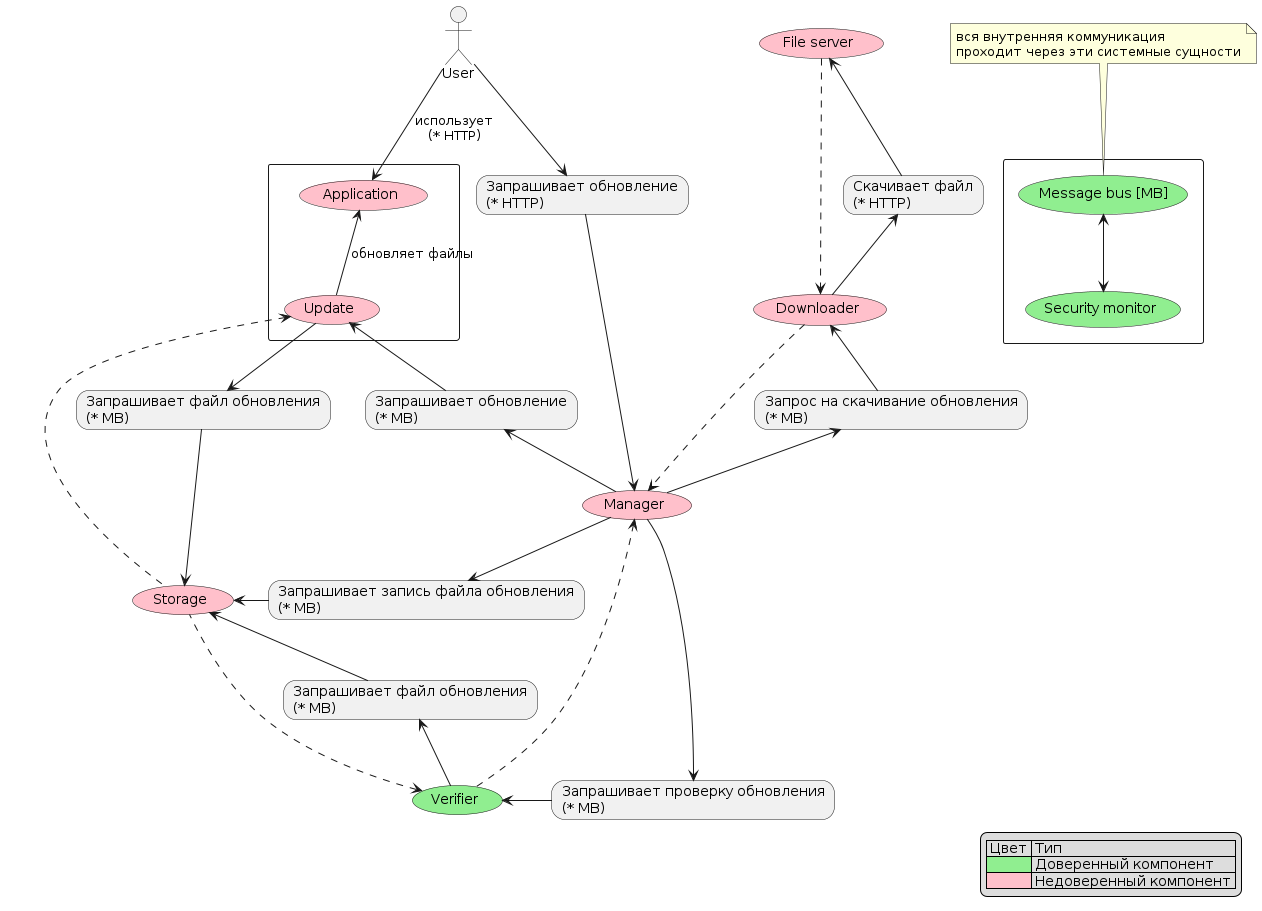

The diagram above was rendered by PlantUML. Its source (embedded in the PNG):
@startuml dfd-tcb

skinparam card {
    RoundCorner 25    
}

legend right
    | Цвет | Тип |
    |<#lightgreen> | Доверенный компонент |
    |<#pink>| Недоверенный компонент |
endlegend

rectangle {
    (Update) #pink
    (Application) #pink
}

rectangle {
    (Message bus [MB]) as kafka #lightgreen
    (Security monitor) as monitor #lightgreen
    monitor <-up-> kafka
}
note "вся внутренняя коммуникация\nпроходит через эти системные сущности" as n1
n1 -[hidden]d-> kafka 


:User: --> Application: использует\n(* HTTP)
Application <-down- Update: обновляет файлы

(Manager) #pink
(File server) as server #pink 
(Downloader) as downloader #pink 
(Verifier) #lightgreen
(Storage) #pink

card "Запрашивает обновление\n(* HTTP)" as userUpdateRequest
card "Запрос на скачивание обновления\n(* MB)" as downloadRequest
card "Запрашивает проверку обновления\n(* MB)" as verificationRequest
card "Запрашивает запись файла обновления\n(* MB)" as managerWriteRequest
card "Запрашивает файл обновления\n(* MB)" as verificationReadRequest
card "Запрашивает файл обновления\n(* MB)" as updateReadRequest
card "Запрашивает обновление\n(* MB)" as managerUpdateRequest
card "Скачивает файл\n(* HTTP)" as serverDownloadRequest




User --> userUpdateRequest 
Manager <-up- userUpdateRequest
Manager -up-> downloadRequest 
downloadRequest -up-> downloader
downloader -up-> serverDownloadRequest
server <-- serverDownloadRequest
downloader <.up. server
Manager <.up. downloader
Manager -down-> managerWriteRequest
managerWriteRequest -> Storage
verificationRequest <-left- Manager
Verifier <- verificationRequest
Verifier -up-> verificationReadRequest
Manager <.down. Verifier
verificationReadRequest -up-> Storage
Verifier <.. Storage
Update -down-> updateReadRequest
updateReadRequest -down-> Storage
Update <.down. Storage
managerUpdateRequest <-- Manager
Update <-- managerUpdateRequest

@enduml